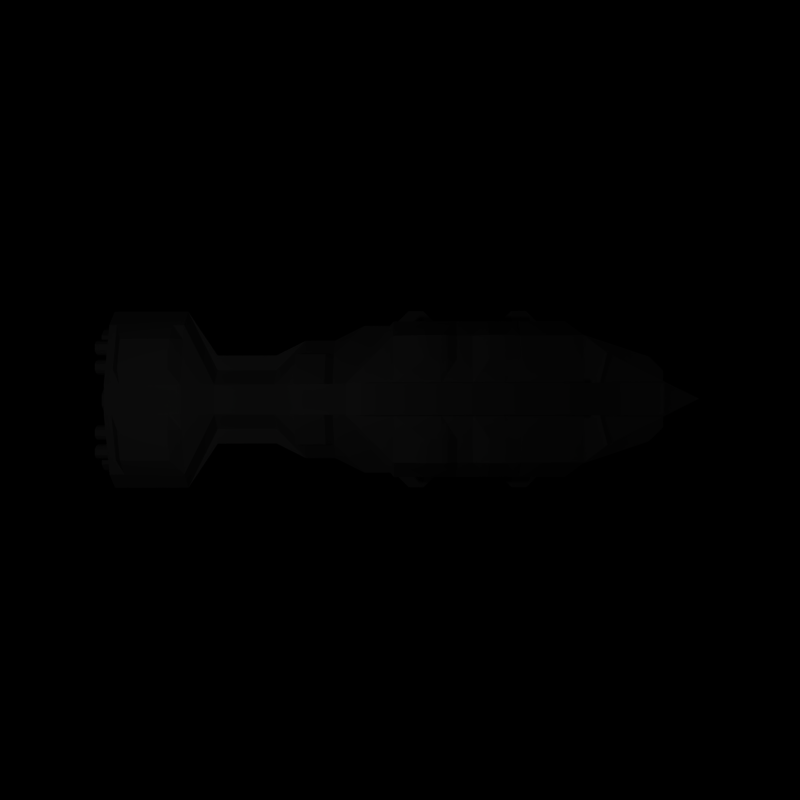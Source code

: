 # Source: HAC.blend  (saved by Blender 2.60.0; exported with 4.5.12 LTS)
import bpy
from mathutils import Matrix  # noqa: F401  (used for matrix-valued properties, if any)

bpy.ops.wm.read_factory_settings(use_empty=True)
scene = bpy.context.scene
scene.name = 'Scene'

# ---- collections
col_collection_1 = bpy.data.collections.new('Collection 1'); scene.collection.children.link(col_collection_1)

# ---- materials (node trees are filled in below, after node groups)
mat_material = bpy.data.materials.new('Material')
mat_material.alpha_threshold = 0.0
mat_material.use_transparent_shadow = False
mat_material.roughness = 0.5
mat_material.line_color = (0.0, 0.0, 0.0, 1.0)

# ---- material node trees

# ---- world
world_world = bpy.data.worlds.new('World'); scene.world = world_world
world_world.color = (0.0, 0.0, 0.0)
world_world.use_sun_shadow = False
world_world.sun_shadow_jitter_overblur = 0.0
world_world.cycles.sampling_method = 'MANUAL'
world_world.cycles.sample_map_resolution = 256
world_world.light_settings.ao_factor = 0.01

# ---- cameras
cam_big = bpy.data.cameras.new('big')
cam_big.clip_end = 100.0
cam_big.lens = 35.0
cam_big.dof.focus_distance = 0.0
cam_big.dof.aperture_fstop = 128.0
cam_small = bpy.data.cameras.new('small')
cam_small.clip_end = 100.0
cam_small.lens = 40.0
cam_small.ortho_scale = 45.0
cam_small.dof.focus_distance = 0.0
cam_small.dof.aperture_fstop = 128.0

# ---- lights
light_point = bpy.data.lights.new('Point', 'POINT')
light_point.transmission_factor = 0.0
light_point.energy = 100.0
light_point.shadow_buffer_clip_start = 0.5
light_point.shadow_soft_size = 1.0
light_point.shadow_maximum_resolution = 0.006
light_point.use_absolute_resolution = True
light_point.cycles.use_multiple_importance_sampling = False
light_lamp = bpy.data.lights.new('Lamp', 'POINT')
light_lamp.transmission_factor = 0.0
light_lamp.cutoff_distance = 30.0
light_lamp.energy = 100.0
light_lamp.shadow_buffer_clip_start = 1.001
light_lamp.shadow_soft_size = 1.0
light_lamp.shadow_maximum_resolution = 0.006
light_lamp.use_absolute_resolution = True
light_lamp.cycles.use_multiple_importance_sampling = False

# ---- meshes
me_cube = bpy.data.meshes.new('Cube')
me_cube.from_pydata([(-3.0, 6.0, 7.0), (-3.0, 6.0, 6.0), (-5.0, 6.0, 5.0), (-5.0, 5.0, 8.0), (4.0, 6.0, 9.0), (5.0, 5.0, 8.0), (3.0, 6.0, 7.0), (3.0, 6.0, 6.0), (5.0, 6.0, 5.0), (5.0, 6.0, 3.0), (4.0, 8.983, 2.0), (4.0, 8.983, 1.0), (1.0, 6.0, 0.0), (-1.0, 6.0, 0.0), (-4.0, 8.983, 1.0), (-4.0, 8.983, 2.0), (-5.0, 6.0, 3.0), (-4.0, 6.0, 9.0), (-1.0, 6.0, 9.0), (-1.0, 6.0, 10.0), (1.0, 6.0, 10.0), (1.0, 6.0, 9.0), (1.0, 4.0, 9.0), (1.0, 4.0, 10.0), (-1.0, 4.0, 10.0), (-1.0, 4.0, 9.0), (-4.0, 4.0, 9.0), (-5.0, 4.0, 3.0), (-4.0, 4.0, 2.0), (-4.0, 4.0, 1.0), (-1.0, 4.0, 0.0), (1.0, 4.0, 0.0), (4.0, 4.0, 1.0), (4.0, 4.0, 2.0), (5.0, 4.0, 3.0), (5.0, 4.0, 5.0), (3.0, 4.0, 6.0), (3.0, 4.0, 7.0), (5.0, 4.0, 8.0), (4.0, 4.0, 9.0), (-5.0, 4.0, 8.0), (-5.0, 4.0, 5.0), (-3.0, 4.0, 6.0), (-3.0, 4.0, 7.0), (-3.0, 2.0, 7.0), (-3.0, 2.0, 6.0), (-6.0, 2.0, 5.0), (-5.0, 2.0, 8.0), (4.0, 2.0, 9.0), (5.0, 2.0, 8.0), (3.0, 2.0, 7.0), (3.0, 2.0, 6.0), (6.0, 2.0, 5.0), (6.0, 2.0, 3.0), (4.0, 2.0, 2.0), (4.0, 2.0, 1.0), (1.0, 2.0, 0.0), (-1.0, 2.0, 0.0), (-4.0, 2.0, 1.0), (-4.0, 2.0, 2.0), (-6.0, 2.0, 3.0), (-4.0, 2.0, 9.0), (-1.0, 2.0, 9.0), (-1.0, 2.0, 10.0), (1.0, 2.0, 10.0), (1.0, 2.0, 9.0), (1.0, 0.0, 9.0), (1.0, 0.0, 10.0), (-1.0, 0.0, 10.0), (-1.0, 0.0, 9.0), (-4.0, 0.0, 9.459), (-5.0, 0.0, 3.0), (-4.0, 0.0, 2.0), (-4.0, 0.0, 1.0), (-1.0, 0.0, 0.0), (1.0, 0.0, 0.0), (4.0, 0.0, 1.0), (4.0, 0.0, 2.0), (5.0, 0.0, 3.0), (5.0, 0.0, 5.0), (3.0, 0.0, 6.0), (3.0, 0.0, 7.0), (5.0, 0.0, 8.0), (4.0, 0.0, 9.459), (-5.0, 0.0, 8.0), (-5.0, 0.0, 5.0), (-3.0, 0.0, 6.0), (-3.0, 0.0, 7.0), (-3.0, -2.0, 7.0), (-3.0, -2.0, 6.0), (-5.0, -2.0, 5.0), (-5.0, -2.0, 8.0), (4.0, -2.0, 8.971), (5.0, -2.0, 8.0), (3.0, -2.0, 7.0), (3.0, -2.0, 6.0), (5.0, -2.0, 5.0), (5.0, -2.0, 3.0), (4.0, -2.0, 2.0), (4.0, -2.0, 1.0), (1.0, -2.0, 0.0), (-1.0, -2.0, 0.0), (-4.0, -2.0, 1.0), (-4.0, -2.0, 2.0), (-5.0, -2.0, 3.0), (-4.0, -2.0, 8.971), (-1.0, -2.0, 9.0), (-1.0, -2.0, 10.0), (1.0, -2.0, 10.0), (1.0, -2.0, 9.0), (1.0, -4.0, 9.0), (1.0, -4.0, 10.0), (-1.0, -4.0, 10.0), (-1.0, -4.0, 9.0), (-4.0, -4.0, 9.459), (-6.0, -4.0, 3.0), (-4.0, -4.0, 2.0), (-4.0, -4.0, 1.0), (-1.0, -4.0, 0.0), (1.0, -4.0, 0.0), (4.0, -4.0, 1.0), (4.0, -4.0, 2.0), (6.0, -4.0, 3.0), (6.0, -4.0, 5.0), (3.0, -4.0, 6.0), (3.0, -4.0, 7.0), (5.0, -4.0, 8.0), (4.0, -4.0, 9.459), (-5.0, -4.0, 8.0), (-6.0, -4.0, 5.0), (-3.0, -4.0, 6.0), (-3.0, -4.0, 7.0), (-3.0, -6.0, 7.0), (-5.0, -6.0, 5.0), (-5.0, -6.0, 8.0), (4.0, -6.0, 9.0), (5.0, -6.0, 8.0), (3.0, -6.0, 7.0), (3.0, -6.0, 6.0), (5.0, -6.0, 5.0), (5.0, -6.0, 3.0), (4.0, -6.0, 2.0), (4.0, -6.0, 1.0), (1.0, -6.0, 0.0), (-1.0, -6.0, 0.0), (-4.0, -6.0, 1.0), (-4.0, -6.0, 2.0), (-5.0, -6.0, 3.0), (-4.0, -6.0, 9.0), (-1.0, -6.0, 9.0), (-1.0, -6.0, 10.0), (1.0, -6.0, 10.0), (1.0, -6.0, 9.0), (-3.0, 7.0, 6.0), (-3.0, 8.0, 7.0), (0.0, 14.0, 7.0), (0.0, 13.0, 6.0), (3.0, 7.0, 6.0), (3.0, 8.0, 7.0), (0.0, 7.0, 8.0), (1.0, 8.0, 10.0), (-1.0, 8.0, 10.0), (-1.0, 11.06, 9.0), (1.0, 11.0, 9.0), (0.0, 7.0, 3.0), (0.0, 7.0, 5.0), (-3.0, 12.0, 3.0), (-2.0, 12.0, 2.0), (2.0, 12.0, 2.0), (3.0, 12.0, 3.0), (-5.0, -8.0, 3.0), (-4.0, -8.0, 2.0), (-4.0, -8.0, 1.0), (-1.0, -8.0, 0.0), (1.0, -8.0, 0.0), (4.0, -8.0, 1.0), (4.0, -8.0, 2.0), (5.0, -8.0, 3.0), (5.0, -8.0, 5.0), (3.0, -8.0, 6.0), (-5.0, -8.0, 5.0), (1.0, -8.0, 7.0), (1.0, -6.0, 7.0), (-1.0, -6.0, 7.0), (-1.0, -8.0, 7.0), (-3.0, -8.0, 6.0), (-3.0, -6.0, 6.0), (-3.0, -10.0, 6.0), (-1.0, -10.0, 7.0), (1.0, -10.0, 7.0), (-4.0, -10.0, 5.0), (3.0, -10.0, 6.0), (4.0, -10.0, 5.0), (4.0, -10.0, 3.0), (4.0, -10.0, 2.0), (4.0, -10.0, 1.0), (1.0, -10.0, 0.0), (-1.0, -10.0, 0.0), (-4.0, -10.0, 1.0), (-4.0, -10.0, 2.0), (-4.0, -10.0, 3.0), (-4.0, -12.0, 3.0), (-4.0, -12.0, 2.0), (-4.0, -12.0, 1.0), (-1.0, -12.0, 0.0), (1.0, -12.0, 0.0), (4.0, -12.0, 1.0), (4.0, -12.0, 2.0), (4.0, -12.0, 3.0), (4.0, -12.0, 5.0), (3.0, -12.0, 6.0), (-4.0, -12.0, 5.0), (1.0, -12.0, 7.0), (-1.0, -12.0, 7.0), (-3.0, -12.0, 6.0), (1.0, -8.0, 9.0), (1.0, -8.0, 10.0), (-1.0, -8.0, 10.0), (-1.0, -8.0, 9.0), (-1.0, -9.0, 9.0), (1.0, -9.0, 9.0), (1.0, -9.0, 8.0), (-1.0, -9.0, 8.0), (-1.0, -6.0, 8.0), (1.0, -6.0, 8.0), (-2.0, -14.0, 5.0), (-1.0, -14.0, 6.0), (1.0, -14.0, 6.0), (-3.0, -14.0, 5.0), (2.0, -14.0, 5.0), (3.0, -14.0, 5.0), (3.0, -14.0, 3.0), (3.0, -14.0, 2.0), (1.0, -14.0, 1.0), (-1.0, -14.0, 1.0), (-3.0, -14.0, 2.0), (-3.0, -14.0, 3.0), (-3.0, -16.0, 3.0), (-3.0, -16.0, 2.0), (-1.0, -16.0, 1.0), (1.0, -16.0, 1.0), (3.0, -16.0, 2.0), (3.0, -16.0, 3.0), (3.0, -16.0, 5.0), (2.0, -16.0, 5.0), (-3.0, -16.0, 5.0), (1.0, -16.0, 6.0), (-1.0, -16.0, 6.0), (-2.0, -16.0, 5.0), (-2.0, -18.0, 5.0), (-1.0, -18.0, 6.0), (1.0, -18.0, 6.0), (-3.0, -18.0, 5.0), (2.0, -18.0, 5.0), (3.0, -18.0, 5.0), (3.0, -18.0, 3.0), (3.0, -18.0, 2.0), (1.0, -18.0, 1.0), (-1.0, -18.0, 1.0), (-3.0, -18.0, 2.0), (-3.0, -18.0, 3.0), (-6.0, -20.0, 3.0), (-6.0, -20.0, 5.0), (6.0, -20.0, 3.0), (-5.0, -20.0, 6.0), (6.0, -20.0, 5.0), (5.0, -20.0, 6.0), (1.0, -20.0, 7.0), (-1.0, -20.0, 7.0), (6.0, -20.0, 2.0), (-6.0, -20.0, 2.0), (-3.0, -20.0, 2.0), (-1.0, -20.0, 1.0), (1.0, -20.0, 1.0), (3.0, -20.0, 2.0), (3.0, -23.0, 2.0), (1.0, -23.0, 1.0), (-1.0, -23.0, 1.0), (-3.0, -23.0, 2.0), (-6.0, -23.0, 2.0), (6.0, -23.0, 2.0), (-1.0, -23.0, 7.0), (1.0, -23.0, 7.0), (5.0, -23.0, 6.0), (6.0, -23.0, 5.0), (-5.0, -23.0, 6.0), (6.0, -23.0, 3.0), (-6.0, -23.0, 5.0), (-6.0, -23.0, 3.0), (-6.0, -25.0, 3.0), (-6.0, -25.0, 5.0), (6.0, -25.0, 3.0), (-5.0, -25.0, 6.0), (6.0, -25.0, 5.0), (5.0, -25.0, 6.0), (1.0, -25.0, 7.0), (-1.0, -25.0, 7.0), (6.0, -25.0, 2.0), (-6.0, -25.0, 2.0), (-3.0, -25.0, 2.0), (-1.0, -25.0, 1.0), (1.0, -25.0, 1.0), (3.0, -25.0, 2.0), (0.4147, -19.76, 2.0), (0.5147, -19.76, 1.7), (0.4147, -19.76, 1.4), (0.2147, -19.76, 1.2), (-0.1853, -19.76, 1.2), (-0.3853, -19.76, 1.4), (-0.4853, -19.76, 1.7), (-0.3853, -19.76, 2.0), (-0.1853, -19.76, 2.2), (0.2147, -19.76, 2.2), (-0.3853, -19.76, 4.8), (-0.7853, -19.76, 4.4), (-0.9853, -19.76, 3.8), (-0.7853, -19.76, 3.1), (-0.3853, -19.76, 2.8), (0.4147, -19.76, 2.8), (0.8147, -19.76, 3.1), (1.015, -19.76, 3.8), (0.8147, -19.76, 4.4), (0.4147, -19.76, 4.8), (0.4156, -25.01, 4.8), (0.8156, -25.01, 4.4), (1.016, -25.01, 3.8), (0.8156, -25.01, 3.1), (0.4156, -25.01, 2.8), (-0.3844, -25.01, 2.8), (-0.7844, -25.01, 3.1), (-0.9844, -25.01, 3.8), (-0.7844, -25.01, 4.4), (-0.3844, -25.01, 4.8), (0.2156, -25.01, 2.2), (-0.1844, -25.01, 2.2), (-0.3844, -25.01, 2.0), (-0.4844, -25.01, 1.7), (-0.3844, -25.01, 1.4), (-0.1844, -25.01, 1.2), (0.2156, -25.01, 1.2), (0.4156, -25.01, 1.4), (0.5156, -25.01, 1.7), (0.4156, -25.01, 2.0), (0.4161, -25.98, 2.0), (0.5161, -25.98, 1.7), (0.4161, -25.98, 1.4), (0.2161, -25.98, 1.2), (-0.1839, -25.98, 1.2), (-0.3839, -25.98, 1.4), (-0.4839, -25.98, 1.7), (-0.3839, -25.98, 2.0), (-0.1839, -25.98, 2.2), (0.2161, -25.98, 2.2), (-0.3839, -25.98, 4.8), (-0.7839, -25.98, 4.4), (-0.9839, -25.98, 3.8), (-0.7839, -25.98, 3.1), (-0.3839, -25.98, 2.8), (0.4161, -25.98, 2.8), (0.8161, -25.98, 3.1), (1.016, -25.98, 3.8), (0.8161, -25.98, 4.4), (0.4161, -25.98, 4.8), (0.3551, -25.98, 4.647), (0.6941, -25.98, 4.308), (0.8636, -25.98, 3.8), (0.6941, -25.98, 3.207), (0.3551, -25.98, 2.953), (-0.3229, -25.98, 2.953), (-0.6619, -25.98, 3.207), (-0.8314, -25.98, 3.8), (-0.6619, -25.98, 4.308), (-0.3229, -25.98, 4.647), (0.1821, -25.98, 2.115), (-0.1499, -25.98, 2.115), (-0.316, -25.98, 1.949), (-0.399, -25.98, 1.7), (-0.316, -25.98, 1.451), (-0.1499, -25.98, 1.285), (0.1821, -25.98, 1.285), (0.3481, -25.98, 1.451), (0.4311, -25.98, 1.7), (0.3481, -25.98, 1.949), (0.4147, -19.87, 4.8), (0.8147, -19.87, 4.4), (1.015, -19.87, 3.8), (0.8147, -19.87, 3.1), (0.4147, -19.87, 2.8), (-0.3853, -19.87, 2.8), (-0.7853, -19.87, 3.1), (-0.9853, -19.87, 3.8), (-0.7853, -19.87, 4.4), (-0.3853, -19.87, 4.8), (0.2147, -19.87, 2.2), (-0.1853, -19.87, 2.2), (-0.3853, -19.87, 2.0), (-0.4853, -19.87, 1.7), (-0.3853, -19.87, 1.4), (-0.1853, -19.87, 1.2), (0.2147, -19.87, 1.2), (0.4147, -19.87, 1.4), (0.5147, -19.87, 1.7), (0.4147, -19.87, 2.0), (-0.3233, -24.38, 4.647), (-0.6623, -24.38, 4.308), (-0.8318, -24.38, 3.8), (-0.6623, -24.38, 3.207), (-0.3233, -24.38, 2.953), (0.3547, -24.38, 2.953), (0.6937, -24.38, 3.207), (0.8632, -24.38, 3.8), (0.6937, -24.38, 4.308), (0.3547, -24.38, 4.647), (0.3475, -23.29, 1.949), (0.4305, -23.29, 1.7), (0.3475, -23.29, 1.451), (0.1815, -23.29, 1.285), (-0.1505, -23.29, 1.285), (-0.3166, -23.29, 1.451), (-0.3996, -23.29, 1.7), (-0.3166, -23.29, 1.949), (-0.1505, -23.29, 2.115), (0.1815, -23.29, 2.115), (3.673, -23.29, 5.93), (3.341, -23.29, 5.93), (3.175, -23.29, 5.764), (3.092, -23.29, 5.515), (3.175, -23.29, 5.266), (3.341, -23.29, 5.1), (3.673, -23.29, 5.1), (3.839, -23.29, 5.266), (3.922, -23.29, 5.515), (3.839, -23.29, 5.764), (3.906, -19.87, 5.815), (4.006, -19.87, 5.515), (3.906, -19.87, 5.215), (3.706, -19.87, 5.015), (3.306, -19.87, 5.015), (3.106, -19.87, 5.215), (3.006, -19.87, 5.515), (3.106, -19.87, 5.815), (3.306, -19.87, 6.015), (3.706, -19.87, 6.015), (3.84, -25.98, 5.764), (3.923, -25.98, 5.515), (3.84, -25.98, 5.266), (3.674, -25.98, 5.1), (3.342, -25.98, 5.1), (3.176, -25.98, 5.266), (3.093, -25.98, 5.515), (3.176, -25.98, 5.764), (3.342, -25.98, 5.93), (3.674, -25.98, 5.93), (3.708, -25.98, 6.015), (3.308, -25.98, 6.015), (3.108, -25.98, 5.815), (3.008, -25.98, 5.515), (3.108, -25.98, 5.215), (3.308, -25.98, 5.015), (3.708, -25.98, 5.015), (3.908, -25.98, 5.215), (4.008, -25.98, 5.515), (3.908, -25.98, 5.815), (3.907, -25.01, 5.815), (4.007, -25.01, 5.515), (3.907, -25.01, 5.215), (3.707, -25.01, 5.015), (3.307, -25.01, 5.015), (3.107, -25.01, 5.215), (3.007, -25.01, 5.515), (3.107, -25.01, 5.815), (3.307, -25.01, 6.015), (3.707, -25.01, 6.015), (3.706, -19.76, 6.015), (3.306, -19.76, 6.015), (3.106, -19.76, 5.815), (3.006, -19.76, 5.515), (3.106, -19.76, 5.215), (3.306, -19.76, 5.015), (3.706, -19.76, 5.015), (3.906, -19.76, 5.215), (4.006, -19.76, 5.515), (3.906, -19.76, 5.815), (2.614, -19.76, 5.815), (2.714, -19.76, 5.515), (2.614, -19.76, 5.215), (2.414, -19.76, 5.015), (2.014, -19.76, 5.015), (1.814, -19.76, 5.215), (1.714, -19.76, 5.515), (1.814, -19.76, 5.815), (2.014, -19.76, 6.015), (2.414, -19.76, 6.015), (2.415, -25.01, 6.015), (2.015, -25.01, 6.015), (1.815, -25.01, 5.815), (1.715, -25.01, 5.515), (1.815, -25.01, 5.215), (2.015, -25.01, 5.015), (2.415, -25.01, 5.015), (2.615, -25.01, 5.215), (2.715, -25.01, 5.515), (2.615, -25.01, 5.815), (2.616, -25.98, 5.815), (2.716, -25.98, 5.515), (2.616, -25.98, 5.215), (2.416, -25.98, 5.015), (2.016, -25.98, 5.015), (1.816, -25.98, 5.215), (1.716, -25.98, 5.515), (1.816, -25.98, 5.815), (2.016, -25.98, 6.015), (2.416, -25.98, 6.015), (2.382, -25.98, 5.93), (2.05, -25.98, 5.93), (1.884, -25.98, 5.764), (1.801, -25.98, 5.515), (1.884, -25.98, 5.266), (2.05, -25.98, 5.1), (2.382, -25.98, 5.1), (2.548, -25.98, 5.266), (2.631, -25.98, 5.515), (2.548, -25.98, 5.764), (2.414, -19.87, 6.015), (2.014, -19.87, 6.015), (1.814, -19.87, 5.815), (1.714, -19.87, 5.515), (1.814, -19.87, 5.215), (2.014, -19.87, 5.015), (2.414, -19.87, 5.015), (2.614, -19.87, 5.215), (2.714, -19.87, 5.515), (2.614, -19.87, 5.815), (2.547, -23.29, 5.764), (2.63, -23.29, 5.515), (2.547, -23.29, 5.266), (2.381, -23.29, 5.1), (2.049, -23.29, 5.1), (1.883, -23.29, 5.266), (1.8, -23.29, 5.515), (1.883, -23.29, 5.764), (2.049, -23.29, 5.93), (2.381, -23.29, 5.93), (-2.033, -23.29, 5.914), (-2.365, -23.29, 5.914), (-2.531, -23.29, 5.748), (-2.614, -23.29, 5.499), (-2.531, -23.29, 5.25), (-2.365, -23.29, 5.084), (-2.033, -23.29, 5.084), (-1.867, -23.29, 5.25), (-1.784, -23.29, 5.499), (-1.867, -23.29, 5.748), (-1.8, -19.87, 5.799), (-1.7, -19.87, 5.499), (-1.8, -19.87, 5.199), (-2.0, -19.87, 4.999), (-2.4, -19.87, 4.999), (-2.6, -19.87, 5.199), (-2.7, -19.87, 5.499), (-2.6, -19.87, 5.799), (-2.4, -19.87, 5.999), (-2.0, -19.87, 5.999), (-1.867, -25.98, 5.748), (-1.784, -25.98, 5.499), (-1.867, -25.98, 5.25), (-2.033, -25.98, 5.084), (-2.365, -25.98, 5.084), (-2.531, -25.98, 5.25), (-2.614, -25.98, 5.499), (-2.531, -25.98, 5.748), (-2.365, -25.98, 5.914), (-2.033, -25.98, 5.914), (-1.999, -25.98, 5.999), (-2.399, -25.98, 5.999), (-2.599, -25.98, 5.799), (-2.699, -25.98, 5.499), (-2.599, -25.98, 5.199), (-2.399, -25.98, 4.999), (-1.999, -25.98, 4.999), (-1.799, -25.98, 5.199), (-1.699, -25.98, 5.499), (-1.799, -25.98, 5.799), (-1.799, -25.01, 5.799), (-1.699, -25.01, 5.499), (-1.799, -25.01, 5.199), (-1.999, -25.01, 4.999), (-2.399, -25.01, 4.999), (-2.599, -25.01, 5.199), (-2.699, -25.01, 5.499), (-2.599, -25.01, 5.799), (-2.399, -25.01, 5.999), (-1.999, -25.01, 5.999), (-2.0, -19.76, 5.999), (-2.4, -19.76, 5.999), (-2.6, -19.76, 5.799), (-2.7, -19.76, 5.499), (-2.6, -19.76, 5.199), (-2.4, -19.76, 4.999), (-2.0, -19.76, 4.999), (-1.8, -19.76, 5.199), (-1.7, -19.76, 5.499), (-1.8, -19.76, 5.799), (-3.108, -19.76, 5.799), (-3.008, -19.76, 5.499), (-3.108, -19.76, 5.199), (-3.308, -19.76, 4.999), (-3.708, -19.76, 4.999), (-3.908, -19.76, 5.199), (-4.008, -19.76, 5.499), (-3.908, -19.76, 5.799), (-3.708, -19.76, 5.999), (-3.308, -19.76, 5.999), (-3.307, -25.01, 5.999), (-3.707, -25.01, 5.999), (-3.907, -25.01, 5.799), (-4.007, -25.01, 5.499), (-3.907, -25.01, 5.199), (-3.707, -25.01, 4.999), (-3.307, -25.01, 4.999), (-3.107, -25.01, 5.199), (-3.007, -25.01, 5.499), (-3.107, -25.01, 5.799), (-3.106, -25.98, 5.799), (-3.006, -25.98, 5.499), (-3.106, -25.98, 5.199), (-3.306, -25.98, 4.999), (-3.706, -25.98, 4.999), (-3.906, -25.98, 5.199), (-4.006, -25.98, 5.499), (-3.906, -25.98, 5.799), (-3.706, -25.98, 5.999), (-3.306, -25.98, 5.999), (-3.34, -25.98, 5.914), (-3.672, -25.98, 5.914), (-3.838, -25.98, 5.748), (-3.921, -25.98, 5.499), (-3.838, -25.98, 5.25), (-3.672, -25.98, 5.084), (-3.34, -25.98, 5.084), (-3.174, -25.98, 5.25), (-3.091, -25.98, 5.499), (-3.174, -25.98, 5.748), (-3.308, -19.87, 5.999), (-3.708, -19.87, 5.999), (-3.908, -19.87, 5.799), (-4.008, -19.87, 5.499), (-3.908, -19.87, 5.199), (-3.708, -19.87, 4.999), (-3.308, -19.87, 4.999), (-3.108, -19.87, 5.199), (-3.008, -19.87, 5.499), (-3.108, -19.87, 5.799), (-3.175, -23.29, 5.748), (-3.092, -23.29, 5.499), (-3.175, -23.29, 5.25), (-3.341, -23.29, 5.084), (-3.673, -23.29, 5.084), (-3.839, -23.29, 5.25), (-3.922, -23.29, 5.499), (-3.839, -23.29, 5.748), (-3.673, -23.29, 5.914), (-3.341, -23.29, 5.914), (4.354, -24.38, 4.647), (4.693, -24.38, 4.308), (4.862, -24.38, 3.8), (4.693, -24.38, 3.207), (4.354, -24.38, 2.953), (3.676, -24.38, 2.953), (3.337, -24.38, 3.207), (3.167, -24.38, 3.8), (3.337, -24.38, 4.308), (3.676, -24.38, 4.647), (3.614, -19.87, 4.8), (3.214, -19.87, 4.4), (3.014, -19.87, 3.8), (3.214, -19.87, 3.1), (3.614, -19.87, 2.8), (4.414, -19.87, 2.8), (4.814, -19.87, 3.1), (5.014, -19.87, 3.8), (4.814, -19.87, 4.4), (4.414, -19.87, 4.8), (3.676, -25.98, 4.647), (3.337, -25.98, 4.308), (3.168, -25.98, 3.8), (3.337, -25.98, 3.207), (3.676, -25.98, 2.953), (4.354, -25.98, 2.953), (4.693, -25.98, 3.207), (4.863, -25.98, 3.8), (4.693, -25.98, 4.308), (4.354, -25.98, 4.647), (4.415, -25.98, 4.8), (4.815, -25.98, 4.4), (5.015, -25.98, 3.8), (4.815, -25.98, 3.1), (4.415, -25.98, 2.8), (3.615, -25.98, 2.8), (3.215, -25.98, 3.1), (3.015, -25.98, 3.8), (3.215, -25.98, 4.4), (3.615, -25.98, 4.8), (3.615, -25.01, 4.8), (3.215, -25.01, 4.4), (3.015, -25.01, 3.8), (3.215, -25.01, 3.1), (3.615, -25.01, 2.8), (4.415, -25.01, 2.8), (4.815, -25.01, 3.1), (5.015, -25.01, 3.8), (4.815, -25.01, 4.4), (4.415, -25.01, 4.8), (4.414, -19.76, 4.8), (4.814, -19.76, 4.4), (5.014, -19.76, 3.8), (4.814, -19.76, 3.1), (4.414, -19.76, 2.8), (3.614, -19.76, 2.8), (3.214, -19.76, 3.1), (3.014, -19.76, 3.8), (3.214, -19.76, 4.4), (3.614, -19.76, 4.8), (-4.4, -19.76, 4.815), (-4.8, -19.76, 4.415), (-5.0, -19.76, 3.815), (-4.8, -19.76, 3.115), (-4.4, -19.76, 2.815), (-3.6, -19.76, 2.815), (-3.2, -19.76, 3.115), (-3.0, -19.76, 3.815), (-3.2, -19.76, 4.415), (-3.6, -19.76, 4.815), (-3.599, -25.01, 4.815), (-3.199, -25.01, 4.415), (-2.999, -25.01, 3.815), (-3.199, -25.01, 3.115), (-3.599, -25.01, 2.815), (-4.399, -25.01, 2.815), (-4.799, -25.01, 3.115), (-4.999, -25.01, 3.815), (-4.799, -25.01, 4.415), (-4.399, -25.01, 4.815), (-4.398, -25.98, 4.815), (-4.798, -25.98, 4.415), (-4.998, -25.98, 3.815), (-4.798, -25.98, 3.115), (-4.398, -25.98, 2.815), (-3.598, -25.98, 2.815), (-3.198, -25.98, 3.115), (-2.998, -25.98, 3.815), (-3.198, -25.98, 4.415), (-3.598, -25.98, 4.815), (-3.659, -25.98, 4.663), (-3.32, -25.98, 4.324), (-3.151, -25.98, 3.815), (-3.32, -25.98, 3.222), (-3.659, -25.98, 2.968), (-4.337, -25.98, 2.968), (-4.676, -25.98, 3.222), (-4.846, -25.98, 3.815), (-4.676, -25.98, 4.324), (-4.337, -25.98, 4.663), (-3.6, -19.87, 4.815), (-3.2, -19.87, 4.415), (-3.0, -19.87, 3.815), (-3.2, -19.87, 3.115), (-3.6, -19.87, 2.815), (-4.4, -19.87, 2.815), (-4.8, -19.87, 3.115), (-5.0, -19.87, 3.815), (-4.8, -19.87, 4.415), (-4.4, -19.87, 4.815), (-4.338, -24.38, 4.663), (-4.677, -24.38, 4.324), (-4.846, -24.38, 3.815), (-4.677, -24.38, 3.222), (-4.338, -24.38, 2.968), (-3.66, -24.38, 2.968), (-3.321, -24.38, 3.222), (-3.151, -24.38, 3.815), (-3.321, -24.38, 4.324), (-3.66, -24.38, 4.663), (-2.5, 2.0, 9.0), (2.5, 2.0, 9.0), (1.0, 1.0, 9.0), (2.5, 0.0, 9.459), (4.0, 1.0, 9.459), (-1.0, 1.0, 9.0), (-2.5, 0.0, 9.459), (-4.0, 1.0, 9.459), (4.0, -1.0, 8.971), (-4.0, -1.0, 8.971), (-1.0, -1.0, 9.0), (-2.5, -2.0, 8.971), (1.0, -1.0, 9.0), (2.5, -2.0, 8.971), (1.0, -3.0, 9.0), (2.5, -4.0, 9.459), (4.0, -3.0, 9.459), (-1.0, -3.0, 9.0), (-2.5, -4.0, 9.459), (-4.0, -3.0, 9.459), (2.5, 1.0, 9.459), (-2.5, 1.0, 9.459), (-2.5, -1.0, 8.971), (2.5, -1.0, 8.971), (2.5, -3.0, 9.459), (-2.5, -3.0, 9.459), (-5.0, 4.0, 4.0), (5.0, 4.0, 4.0), (-6.0, 3.0, 5.0), (6.0, 3.0, 5.0), (6.0, 2.0, 4.0), (6.0, 3.0, 3.0), (-6.0, 3.0, 3.0), (-6.0, 2.0, 4.0), (-5.0, 1.0, 3.0), (-5.0, 0.0, 4.0), (-5.0, 1.0, 5.0), (5.0, 1.0, 3.0), (5.0, 1.0, 5.0), (5.0, 0.0, 4.0), (-5.0, -1.0, 5.0), (5.0, -1.0, 5.0), (5.0, -2.0, 4.0), (5.0, -1.0, 3.0), (-5.0, -1.0, 3.0), (-5.0, -2.0, 4.0), (-5.0, -3.0, 3.0), (-6.0, -4.0, 4.0), (-5.0, -3.0, 5.0), (5.0, -3.0, 3.0), (5.0, -3.0, 5.0), (6.0, -4.0, 4.0), (-6.0, -5.0, 5.0), (6.0, -5.0, 5.0), (5.0, -6.0, 4.0), (6.0, -5.0, 3.0), (-6.0, -5.0, 3.0), (-5.0, -6.0, 4.0), (6.0, 3.0, 4.0), (-6.0, 3.0, 4.0), (-5.0, 1.0, 4.0), (5.0, 1.0, 4.0), (5.0, -1.0, 4.0), (-5.0, -1.0, 4.0), (-5.0, -3.0, 4.0), (5.0, -3.0, 4.0), (6.0, -5.0, 4.0), (-6.0, -5.0, 4.0), (-3.0, -20.0, 6.5), (3.0, -20.0, 6.5), (1.0, -21.5, 7.0), (3.0, -23.0, 7.112), (5.0, -21.5, 6.0), (-5.0, -21.5, 6.0), (-3.0, -23.0, 7.112), (-1.0, -21.5, 7.0), (5.0, -24.0, 6.0), (-5.0, -24.0, 6.0), (-1.0, -24.0, 7.0), (1.0, -24.0, 7.0), (-3.0, -25.0, 6.5), (3.0, -25.0, 6.5), (3.0, -21.5, 7.112), (-3.0, -21.5, 7.112), (-3.0, -24.0, 7.112), (3.0, -24.0, 7.112), (-4.0, -20.0, 6.25), (-2.0, -20.0, 6.75), (4.0, -20.0, 6.25), (2.0, -20.0, 6.75), (1.0, -20.75, 7.0), (1.0, -22.25, 7.0), (2.0, -23.0, 7.362), (4.0, -23.0, 6.862), (5.0, -20.75, 6.0), (5.0, -22.25, 6.0), (-5.0, -20.75, 6.0), (-5.0, -22.25, 6.0), (-2.0, -23.0, 7.362), (-4.0, -23.0, 6.862), (-1.0, -20.75, 7.0), (-1.0, -22.25, 7.0), (5.0, -23.5, 6.0), (5.0, -24.5, 6.0), (-5.0, -23.5, 6.0), (-5.0, -24.5, 6.0), (-1.0, -23.5, 7.0), (-1.0, -24.5, 7.0), (1.0, -23.5, 7.0), (1.0, -24.5, 7.0), (-4.0, -25.0, 6.25), (-2.0, -25.0, 6.75), (4.0, -25.0, 6.25), (2.0, -25.0, 6.75), (2.0, -21.5, 7.362), (3.0, -20.75, 7.112), (4.0, -21.5, 6.862), (3.0, -22.25, 7.112), (-4.0, -21.5, 6.862), (-3.0, -20.75, 7.112), (-2.0, -21.5, 7.362), (-3.0, -22.25, 7.112), (-4.0, -24.0, 6.862), (-3.0, -23.5, 7.112), (-2.0, -24.0, 7.362), (-3.0, -24.5, 6.5), (2.0, -24.0, 7.362), (3.0, -23.5, 7.112), (4.0, -24.0, 6.862), (3.0, -24.5, 6.5), (2.0, -20.75, 7.362), (4.0, -20.75, 6.862), (2.0, -22.25, 7.362), (4.0, -22.25, 6.862), (-4.0, -20.75, 6.862), (-2.0, -20.75, 7.362), (-4.0, -22.25, 6.862), (-2.0, -22.25, 7.362), (-4.0, -23.5, 6.862), (-2.0, -23.5, 7.362), (-4.0, -24.5, 6.25), (-2.0, -24.5, 6.75), (2.0, -23.5, 7.362), (4.0, -23.5, 6.862), (2.0, -24.5, 6.75), (4.0, -24.5, 6.25), (-1.0, -12.51, 7.459), (-3.0, -12.51, 6.459), (-3.0, -10.51, 6.459), (-1.0, -10.51, 7.459), (3.0, -12.51, 6.459), (1.0, -12.51, 7.459), (1.0, -10.51, 7.459), (3.0, -10.51, 6.459), (2.0, 13.0, 3.0), (-2.0, 13.0, 3.0), (-3.0, 12.0, 3.0)], [], [(4, 21, 22, 39), (20, 21, 22, 23), (19, 20, 23, 24), (19, 18, 25, 24), (17, 18, 25, 26), (3, 17, 26, 40), (16, 15, 28, 27), (14, 15, 28, 29), (13, 14, 29, 30), (13, 12, 31, 30), (12, 11, 32, 31), (10, 11, 32, 33), (9, 10, 33, 34), (8, 7, 36, 35), (7, 6, 37, 36), (6, 5, 38, 37), (5, 4, 39, 38), (3, 0, 43, 40), (2, 1, 42, 41), (1, 0, 43, 42), (42, 43, 44, 45), (40, 43, 44, 47), (38, 39, 48, 49), (37, 38, 49, 50), (36, 37, 50, 51), (33, 32, 55, 54), (31, 32, 55, 56), (30, 31, 56, 57), (30, 29, 58, 57), (29, 28, 59, 58), (40, 26, 61, 47), (24, 25, 62, 63), (24, 23, 64, 63), (23, 22, 65, 64), (63, 64, 67, 68), (58, 59, 72, 73), (57, 58, 73, 74), (57, 56, 75, 74), (56, 55, 76, 75), (54, 55, 76, 77), (51, 50, 81, 80), (50, 49, 82, 81), (47, 44, 87, 84), (45, 44, 87, 86), (86, 87, 88, 89), (84, 87, 88, 91), (81, 82, 93, 94), (80, 81, 94, 95), (77, 76, 99, 98), (75, 76, 99, 100), (74, 75, 100, 101), (74, 73, 102, 101), (73, 72, 103, 102), (68, 67, 108, 107), (107, 108, 111, 112), (102, 103, 116, 117), (101, 102, 117, 118), (101, 100, 119, 118), (100, 99, 120, 119), (98, 99, 120, 121), (95, 94, 125, 124), (94, 93, 126, 125), (91, 88, 131, 128), (89, 88, 131, 130), (130, 131, 132, 186), (128, 131, 132, 134), (126, 127, 135, 136), (125, 126, 136, 137), (124, 125, 137, 138), (121, 120, 142, 141), (119, 120, 142, 143), (118, 119, 143, 144), (118, 117, 145, 144), (117, 116, 146, 145), (128, 114, 148, 134), (112, 113, 149, 150), (112, 111, 151, 150), (111, 110, 152, 151), (6, 7, 157, 158), (0, 1, 153, 154), (154, 153, 156, 155), (155, 156, 157, 158), (155, 158, 159), (154, 155, 159), (20, 19, 161, 160), (20, 160, 21), (21, 159, 160), (18, 19, 161), (18, 161, 159), (160, 161, 162, 163), (159, 160, 163), (159, 161, 162), (159, 163, 162), (4, 158, 21), (21, 158, 159), (18, 154, 159), (17, 154, 18), (0, 154, 17), (0, 17, 3), (4, 5, 6), (4, 6, 158), (16, 2, 165, 164), (8, 9, 164, 165), (7, 8, 165), (1, 2, 165), (1, 156, 153), (7, 156, 157), (1, 7, 156), (1, 165, 7), (16, 164, 166), (9, 164, 169), (164, 166, 169), (166, 167, 168, 169), (10, 168, 167, 15), (11, 12, 13, 14), (10, 15, 14, 11), (10, 169, 168), (9, 169, 10), (15, 16, 166), (15, 167, 166), (147, 146, 171, 170), (145, 146, 171, 172), (144, 145, 172, 173), (144, 143, 174, 173), (143, 142, 175, 174), (141, 142, 175, 176), (140, 141, 176, 177), (139, 138, 179, 178), (133, 186, 185, 180), (179, 138, 182, 181), (181, 182, 183, 184), (184, 183, 186, 185), (184, 185, 187, 188), (181, 184, 188, 189), (179, 181, 189, 191), (177, 178, 192, 193), (176, 175, 195, 194), (174, 175, 195, 196), (173, 174, 196, 197), (173, 172, 198, 197), (172, 171, 199, 198), (180, 170, 200, 190), (190, 200, 201, 211), (200, 199, 202, 201), (198, 199, 202, 203), (197, 198, 203, 204), (197, 196, 205, 204), (196, 195, 206, 205), (194, 195, 206, 207), (193, 194, 207, 208), (193, 192, 209, 208), (192, 191, 210, 209), (189, 188, 213, 212), (190, 187, 214, 211), (151, 152, 215, 216), (150, 151, 216, 217), (150, 149, 218, 217), (217, 216, 220, 219), (215, 220, 216), (217, 218, 219), (148, 149, 218), (148, 218, 219), (134, 148, 219), (132, 183, 186), (137, 182, 138), (135, 152, 215), (135, 215, 220), (135, 220, 136), (219, 220, 221, 222), (222, 221, 224, 223), (137, 224, 182), (182, 224, 223, 183), (132, 183, 223), (136, 224, 137), (132, 223, 134), (136, 220, 221), (134, 219, 222), (134, 222, 223), (136, 221, 224), (178, 179, 191), (178, 191, 192), (180, 185, 187), (180, 187, 190), (176, 177, 193), (176, 194, 193), (170, 171, 200), (171, 199, 200), (212, 213, 226, 227), (208, 209, 230, 231), (208, 207, 232, 231), (207, 206, 232), (204, 205, 233, 234), (203, 202, 235), (201, 202, 235, 236), (211, 201, 236, 228), (228, 236, 237, 245), (236, 235, 238, 237), (234, 235, 238, 239), (234, 233, 240, 239), (233, 232, 241, 240), (231, 232, 241, 242), (231, 230, 243, 242), (230, 229, 244, 243), (229, 227, 246, 244), (227, 226, 247, 246), (226, 225, 248, 247), (228, 225, 248, 245), (245, 248, 249, 252), (247, 248, 249, 250), (246, 247, 250, 251), (244, 246, 251, 253), (243, 244, 253, 254), (242, 243, 254, 255), (242, 241, 256, 255), (240, 241, 256, 257), (239, 240, 257, 258), (239, 238, 259, 258), (237, 238, 259, 260), (245, 237, 260, 252), (213, 214, 226), (210, 212, 227), (214, 225, 226), (210, 227, 229), (211, 225, 228), (209, 229, 230), (209, 210, 229), (211, 214, 225), (203, 204, 234), (203, 235, 234), (205, 206, 233), (206, 232, 233), (252, 260, 261, 262), (255, 254, 265, 263), (250, 249, 262, 264), (249, 252, 262), (251, 250, 268, 267), (259, 270, 261, 260), (255, 263, 269, 256), (258, 259, 271, 272), (258, 257, 273, 272), (257, 256, 274, 273), (259, 270, 271), (256, 269, 274), (274, 269, 280, 275), (271, 270, 279, 278), (273, 274, 275, 276), (272, 273, 276, 277), (272, 271, 278, 277), (269, 263, 286, 280), (261, 270, 279, 288), (263, 265, 284, 286), (262, 261, 288, 287), (287, 288, 289, 290), (286, 284, 293, 291), (288, 279, 298, 289), (280, 286, 291, 297), (277, 278, 299, 300), (277, 276, 301, 300), (276, 275, 302, 301), (278, 279, 298, 299), (275, 280, 297, 302), (253, 265, 254), (251, 266, 265, 253), (322, 321, 324, 323), (321, 320, 325, 324), (320, 319, 326, 325), (319, 318, 327, 326), (318, 317, 328, 327), (317, 316, 329, 328), (316, 315, 330, 329), (315, 314, 331, 330), (314, 313, 332, 331), (322, 313, 332, 323), (312, 303, 342, 333), (312, 311, 334, 333), (311, 310, 335, 334), (310, 309, 336, 335), (309, 308, 337, 336), (308, 307, 338, 337), (307, 306, 339, 338), (306, 305, 340, 339), (305, 304, 341, 340), (304, 303, 342, 341), (341, 342, 343, 344), (340, 341, 344, 345), (339, 340, 345, 346), (338, 339, 346, 347), (337, 338, 347, 348), (336, 337, 348, 349), (335, 336, 349, 350), (334, 335, 350, 351), (333, 334, 351, 352), (333, 342, 343, 352), (323, 332, 353, 362), (331, 332, 353, 354), (330, 331, 354, 355), (329, 330, 355, 356), (328, 329, 356, 357), (327, 328, 357, 358), (326, 327, 358, 359), (325, 326, 359, 360), (324, 325, 360, 361), (323, 324, 361, 362), (362, 361, 364, 363), (361, 360, 365, 364), (360, 359, 366, 365), (359, 358, 367, 366), (358, 357, 368, 367), (357, 356, 369, 368), (356, 355, 370, 369), (355, 354, 371, 370), (354, 353, 372, 371), (362, 353, 372, 363), (352, 343, 382, 373), (352, 351, 374, 373), (351, 350, 375, 374), (350, 349, 376, 375), (349, 348, 377, 376), (348, 347, 378, 377), (347, 346, 379, 378), (346, 345, 380, 379), (345, 344, 381, 380), (344, 343, 382, 381), (321, 322, 383, 384), (320, 321, 384, 385), (319, 320, 385, 386), (318, 319, 386, 387), (317, 318, 387, 388), (316, 317, 388, 389), (315, 316, 389, 390), (314, 315, 390, 391), (313, 314, 391, 392), (313, 322, 383, 392), (303, 312, 393, 402), (311, 312, 393, 394), (310, 311, 394, 395), (309, 310, 395, 396), (308, 309, 396, 397), (307, 308, 397, 398), (306, 307, 398, 399), (305, 306, 399, 400), (304, 305, 400, 401), (303, 304, 401, 402), (363, 372, 403, 412), (371, 372, 403, 404), (370, 371, 404, 405), (369, 370, 405, 406), (368, 369, 406, 407), (367, 368, 407, 408), (366, 367, 408, 409), (365, 366, 409, 410), (364, 365, 410, 411), (363, 364, 411, 412), (406, 409, 408, 407), (405, 410, 409, 406), (404, 411, 410, 405), (403, 412, 411, 404), (381, 382, 413, 414), (380, 381, 414, 415), (379, 380, 415, 416), (378, 379, 416, 417), (377, 378, 417, 418), (376, 377, 418, 419), (375, 376, 419, 420), (374, 375, 420, 421), (373, 374, 421, 422), (373, 382, 413, 422), (413, 422, 421, 420), (413, 420, 419, 414), (414, 419, 418, 415), (415, 418, 417, 416), (430, 427, 428, 429), (431, 426, 427, 430), (432, 425, 426, 431), (432, 423, 424, 425), (452, 443, 432, 423), (452, 451, 424, 423), (451, 450, 425, 424), (450, 449, 426, 425), (449, 448, 427, 426), (448, 447, 428, 427), (447, 446, 429, 428), (446, 445, 430, 429), (445, 444, 431, 430), (444, 443, 432, 431), (482, 481, 434, 433), (481, 480, 435, 434), (480, 479, 436, 435), (479, 478, 437, 436), (478, 477, 438, 437), (477, 476, 439, 438), (476, 475, 440, 439), (475, 474, 441, 440), (474, 473, 442, 441), (482, 473, 442, 433), (461, 462, 443, 444), (460, 461, 444, 445), (459, 460, 445, 446), (458, 459, 446, 447), (457, 458, 447, 448), (456, 457, 448, 449), (455, 456, 449, 450), (454, 455, 450, 451), (453, 454, 451, 452), (453, 462, 443, 452), (472, 463, 462, 453), (472, 471, 454, 453), (471, 470, 455, 454), (470, 469, 456, 455), (469, 468, 457, 456), (468, 467, 458, 457), (467, 466, 459, 458), (466, 465, 460, 459), (465, 464, 461, 460), (464, 463, 462, 461), (481, 482, 463, 464), (480, 481, 464, 465), (479, 480, 465, 466), (478, 479, 466, 467), (477, 478, 467, 468), (476, 477, 468, 469), (475, 476, 469, 470), (474, 475, 470, 471), (473, 474, 471, 472), (473, 482, 463, 472), (492, 483, 502, 493), (492, 491, 494, 493), (491, 490, 495, 494), (490, 489, 496, 495), (489, 488, 497, 496), (488, 487, 498, 497), (487, 486, 499, 498), (486, 485, 500, 499), (485, 484, 501, 500), (484, 483, 502, 501), (501, 502, 503, 504), (500, 501, 504, 505), (499, 500, 505, 506), (498, 499, 506, 507), (497, 498, 507, 508), (496, 497, 508, 509), (495, 496, 509, 510), (494, 495, 510, 511), (493, 494, 511, 512), (493, 502, 503, 512), (512, 503, 522, 513), (512, 511, 514, 513), (511, 510, 515, 514), (510, 509, 516, 515), (509, 508, 517, 516), (508, 507, 518, 517), (507, 506, 519, 518), (506, 505, 520, 519), (505, 504, 521, 520), (504, 503, 522, 521), (483, 492, 523, 532), (491, 492, 523, 524), (490, 491, 524, 525), (489, 490, 525, 526), (488, 489, 526, 527), (487, 488, 527, 528), (486, 487, 528, 529), (485, 486, 529, 530), (484, 485, 530, 531), (483, 484, 531, 532), (521, 522, 533, 534), (520, 521, 534, 535), (519, 520, 535, 536), (518, 519, 536, 537), (517, 518, 537, 538), (516, 517, 538, 539), (515, 516, 539, 540), (514, 515, 540, 541), (513, 514, 541, 542), (513, 522, 533, 542), (533, 542, 541, 540), (533, 540, 539, 534), (534, 539, 538, 535), (535, 538, 537, 536), (550, 547, 548, 549), (551, 546, 547, 550), (552, 545, 546, 551), (552, 543, 544, 545), (572, 563, 552, 543), (572, 571, 544, 543), (571, 570, 545, 544), (570, 569, 546, 545), (569, 568, 547, 546), (568, 567, 548, 547), (567, 566, 549, 548), (566, 565, 550, 549), (565, 564, 551, 550), (564, 563, 552, 551), (602, 601, 554, 553), (601, 600, 555, 554), (600, 599, 556, 555), (599, 598, 557, 556), (598, 597, 558, 557), (597, 596, 559, 558), (596, 595, 560, 559), (595, 594, 561, 560), (594, 593, 562, 561), (602, 593, 562, 553), (581, 582, 563, 564), (580, 581, 564, 565), (579, 580, 565, 566), (578, 579, 566, 567), (577, 578, 567, 568), (576, 577, 568, 569), (575, 576, 569, 570), (574, 575, 570, 571), (573, 574, 571, 572), (573, 582, 563, 572), (592, 583, 582, 573), (592, 591, 574, 573), (591, 590, 575, 574), (590, 589, 576, 575), (589, 588, 577, 576), (588, 587, 578, 577), (587, 586, 579, 578), (586, 585, 580, 579), (585, 584, 581, 580), (584, 583, 582, 581), (601, 602, 583, 584), (600, 601, 584, 585), (599, 600, 585, 586), (598, 599, 586, 587), (597, 598, 587, 588), (596, 597, 588, 589), (595, 596, 589, 590), (594, 595, 590, 591), (593, 594, 591, 592), (593, 602, 583, 592), (612, 603, 622, 613), (612, 611, 614, 613), (611, 610, 615, 614), (610, 609, 616, 615), (609, 608, 617, 616), (608, 607, 618, 617), (607, 606, 619, 618), (606, 605, 620, 619), (605, 604, 621, 620), (604, 603, 622, 621), (621, 622, 623, 624), (620, 621, 624, 625), (619, 620, 625, 626), (618, 619, 626, 627), (617, 618, 627, 628), (616, 617, 628, 629), (615, 616, 629, 630), (614, 615, 630, 631), (613, 614, 631, 632), (613, 622, 623, 632), (632, 623, 642, 633), (632, 631, 634, 633), (631, 630, 635, 634), (630, 629, 636, 635), (629, 628, 637, 636), (628, 627, 638, 637), (627, 626, 639, 638), (626, 625, 640, 639), (625, 624, 641, 640), (624, 623, 642, 641), (603, 612, 643, 652), (611, 612, 643, 644), (610, 611, 644, 645), (609, 610, 645, 646), (608, 609, 646, 647), (607, 608, 647, 648), (606, 607, 648, 649), (605, 606, 649, 650), (604, 605, 650, 651), (603, 604, 651, 652), (641, 642, 653, 654), (640, 641, 654, 655), (639, 640, 655, 656), (638, 639, 656, 657), (637, 638, 657, 658), (636, 637, 658, 659), (635, 636, 659, 660), (634, 635, 660, 661), (633, 634, 661, 662), (633, 642, 653, 662), (653, 662, 661, 660), (653, 660, 659, 654), (654, 659, 658, 655), (655, 658, 657, 656), (672, 663, 664, 671), (671, 664, 665, 670), (670, 665, 666, 669), (669, 666, 667, 668), (692, 691, 664, 663), (691, 690, 665, 664), (690, 689, 666, 665), (689, 688, 667, 666), (688, 687, 668, 667), (687, 686, 669, 668), (686, 685, 670, 669), (685, 684, 671, 670), (684, 683, 672, 671), (692, 683, 672, 663), (722, 713, 682, 673), (722, 721, 674, 673), (721, 720, 675, 674), (720, 719, 676, 675), (719, 718, 677, 676), (718, 717, 678, 677), (717, 716, 679, 678), (716, 715, 680, 679), (715, 714, 681, 680), (714, 713, 682, 681), (693, 702, 683, 692), (701, 702, 683, 684), (700, 701, 684, 685), (699, 700, 685, 686), (698, 699, 686, 687), (697, 698, 687, 688), (696, 697, 688, 689), (695, 696, 689, 690), (694, 695, 690, 691), (693, 694, 691, 692), (712, 711, 694, 693), (711, 710, 695, 694), (710, 709, 696, 695), (709, 708, 697, 696), (708, 707, 698, 697), (707, 706, 699, 698), (706, 705, 700, 699), (705, 704, 701, 700), (704, 703, 702, 701), (712, 703, 702, 693), (713, 722, 703, 712), (721, 722, 703, 704), (720, 721, 704, 705), (719, 720, 705, 706), (718, 719, 706, 707), (717, 718, 707, 708), (716, 717, 708, 709), (715, 716, 709, 710), (714, 715, 710, 711), (713, 714, 711, 712), (732, 731, 734, 733), (731, 730, 735, 734), (730, 729, 736, 735), (729, 728, 737, 736), (728, 727, 738, 737), (727, 726, 739, 738), (726, 725, 740, 739), (725, 724, 741, 740), (724, 723, 742, 741), (732, 723, 742, 733), (733, 742, 743, 752), (741, 742, 743, 744), (740, 741, 744, 745), (739, 740, 745, 746), (738, 739, 746, 747), (737, 738, 747, 748), (736, 737, 748, 749), (735, 736, 749, 750), (734, 735, 750, 751), (733, 734, 751, 752), (752, 751, 754, 753), (751, 750, 755, 754), (750, 749, 756, 755), (749, 748, 757, 756), (748, 747, 758, 757), (747, 746, 759, 758), (746, 745, 760, 759), (745, 744, 761, 760), (744, 743, 762, 761), (752, 743, 762, 753), (731, 732, 763, 764), (730, 731, 764, 765), (729, 730, 765, 766), (728, 729, 766, 767), (727, 728, 767, 768), (726, 727, 768, 769), (725, 726, 769, 770), (724, 725, 770, 771), (723, 724, 771, 772), (723, 732, 763, 772), (753, 762, 773, 782), (761, 762, 773, 774), (760, 761, 774, 775), (759, 760, 775, 776), (758, 759, 776, 777), (757, 758, 777, 778), (756, 757, 778, 779), (755, 756, 779, 780), (754, 755, 780, 781), (753, 754, 781, 782), (776, 779, 778, 777), (775, 780, 779, 776), (774, 781, 780, 775), (773, 782, 781, 774), (324, 704, 705, 325), (325, 705, 706, 326), (323, 703, 704, 324), (331, 332, 733, 734), (330, 331, 734, 735), (329, 330, 735, 736), (328, 329, 736, 737), (326, 706, 707, 327), (290, 741, 742, 292), (289, 740, 741, 290), (289, 298, 739, 740), (298, 738, 739), (298, 299, 738), (299, 737, 738), (299, 334, 328, 737), (302, 333, 327, 707), (327, 328, 334, 333), (302, 707, 708), (297, 302, 708), (297, 708, 709), (293, 294, 712, 711), (291, 293, 711, 710), (291, 710, 709, 297), (300, 301, 339, 338), (300, 338, 337), (301, 340, 339), (299, 336, 337, 300), (299, 335, 336), (299, 334, 335), (302, 342, 333), (302, 341, 342), (301, 302, 341, 340), (295, 296, 332, 323), (617, 618, 742), (616, 617, 742), (292, 616, 742), (292, 615, 616), (292, 614, 615), (590, 591, 613, 622), (589, 590, 622, 621), (588, 589, 621, 620), (587, 588, 620, 619), (470, 471, 493, 502), (469, 470, 502, 501), (468, 469, 501, 500), (467, 468, 500, 499), (294, 463, 472), (294, 464, 463), (294, 464, 712), (464, 465, 712), (465, 466, 712), (295, 471, 472), (295, 493, 471), (295, 494, 493), (296, 613, 614), (296, 591, 613), (296, 592, 591), (296, 583, 592), (296, 584, 583), (296, 332, 584), (295, 323, 496), (295, 496, 495), (295, 495, 494), (332, 585, 584), (323, 497, 496), (618, 733, 742), (618, 619, 733), (587, 619, 733), (332, 586, 585), (586, 587, 733, 332), (466, 703, 467), (466, 703, 712), (323, 498, 497), (323, 498, 499, 703), (467, 703, 499), (783, 26, 25), (62, 783, 25), (783, 61, 26), (784, 39, 22), (65, 784, 22), (784, 48, 39), (784, 65, 785, 803), (48, 784, 803, 787), (803, 785, 66, 786), (787, 803, 786, 83), (785, 67, 64), (65, 785, 64), (785, 66, 67), (788, 68, 63), (62, 788, 63), (788, 69, 68), (783, 62, 788, 804), (61, 783, 804, 790), (804, 788, 69, 789), (790, 804, 789, 70), (790, 84, 47), (61, 790, 47), (790, 70, 84), (787, 82, 49), (48, 787, 49), (787, 83, 82), (791, 93, 82), (83, 791, 82), (791, 92, 93), (792, 91, 84), (70, 792, 84), (792, 105, 91), (789, 69, 793, 805), (70, 789, 805, 792), (805, 793, 106, 794), (792, 805, 794, 105), (793, 107, 68), (69, 793, 68), (793, 106, 107), (795, 108, 67), (66, 795, 67), (795, 109, 108), (786, 66, 795, 806), (83, 786, 806, 791), (806, 795, 109, 796), (791, 806, 796, 92), (796, 109, 797, 807), (92, 796, 807, 799), (807, 797, 110, 798), (799, 807, 798, 127), (797, 111, 108), (109, 797, 108), (797, 110, 111), (800, 112, 107), (106, 800, 107), (800, 113, 112), (794, 106, 800, 808), (105, 794, 808, 802), (808, 800, 113, 801), (802, 808, 801, 114), (802, 128, 91), (105, 802, 91), (802, 114, 128), (799, 126, 93), (92, 799, 93), (799, 127, 126), (801, 149, 148), (114, 801, 148), (801, 113, 149), (798, 152, 135), (127, 798, 135), (798, 110, 152), (809, 2, 16), (27, 809, 16), (809, 41, 2), (810, 9, 8), (35, 810, 8), (810, 34, 9), (811, 42, 45), (46, 811, 45), (811, 41, 42), (812, 36, 51), (52, 812, 51), (812, 35, 36), (810, 35, 812, 841), (34, 810, 841, 814), (841, 812, 52, 813), (814, 841, 813, 53), (814, 33, 54), (53, 814, 54), (814, 34, 33), (815, 28, 59), (60, 815, 59), (815, 27, 28), (809, 27, 815, 842), (41, 809, 842, 811), (842, 815, 60, 816), (811, 842, 816, 46), (816, 60, 817, 843), (46, 816, 843, 819), (843, 817, 71, 818), (819, 843, 818, 85), (817, 59, 72), (71, 817, 72), (817, 60, 59), (820, 54, 77), (78, 820, 77), (820, 53, 54), (813, 52, 821, 844), (53, 813, 844, 820), (844, 821, 79, 822), (820, 844, 822, 78), (821, 51, 80), (79, 821, 80), (821, 52, 51), (819, 45, 86), (85, 819, 86), (819, 46, 45), (823, 86, 89), (90, 823, 89), (823, 85, 86), (824, 80, 95), (96, 824, 95), (824, 79, 80), (822, 79, 824, 845), (78, 822, 845, 826), (845, 824, 96, 825), (826, 845, 825, 97), (826, 77, 98), (97, 826, 98), (826, 78, 77), (827, 72, 103), (104, 827, 103), (827, 71, 72), (818, 71, 827, 846), (85, 818, 846, 823), (846, 827, 104, 828), (823, 846, 828, 90), (828, 104, 829, 847), (90, 828, 847, 831), (847, 829, 115, 830), (831, 847, 830, 129), (829, 103, 116), (115, 829, 116), (829, 104, 103), (832, 98, 121), (122, 832, 121), (832, 97, 98), (825, 96, 833, 848), (97, 825, 848, 832), (848, 833, 123, 834), (832, 848, 834, 122), (833, 95, 124), (123, 833, 124), (833, 96, 95), (831, 89, 130), (129, 831, 130), (831, 90, 89), (835, 130, 186), (133, 835, 186), (835, 129, 130), (836, 124, 138), (139, 836, 138), (836, 123, 124), (834, 123, 836, 849), (122, 834, 849, 838), (849, 836, 139, 837), (838, 849, 837, 140), (838, 121, 141), (140, 838, 141), (838, 122, 121), (839, 116, 146), (147, 839, 146), (839, 115, 116), (830, 115, 839, 850), (129, 830, 850, 835), (850, 839, 147, 840), (835, 850, 840, 133), (840, 170, 180), (133, 840, 180), (840, 147, 170), (837, 178, 177), (140, 837, 177), (837, 139, 178), (856, 262, 287), (860, 287, 290), (859, 293, 284), (855, 284, 265), (264, 869, 250), (869, 851, 250), (851, 870, 250), (870, 268, 250), (267, 872, 251), (872, 852, 251), (852, 871, 251), (871, 266, 251), (872, 267, 873, 913), (852, 872, 913, 898), (913, 873, 853, 897), (898, 913, 897, 865), (871, 852, 898, 914), (266, 871, 914, 877), (914, 898, 865, 899), (877, 914, 899, 855), (897, 853, 874, 915), (865, 897, 915, 900), (915, 874, 282, 875), (900, 915, 875, 854), (899, 865, 900, 916), (855, 899, 916, 878), (916, 900, 854, 876), (878, 916, 876, 283), (869, 264, 879, 917), (851, 869, 917, 902), (917, 879, 856, 901), (902, 917, 901, 866), (870, 851, 902, 918), (268, 870, 918, 883), (918, 902, 866, 903), (883, 918, 903, 858), (901, 856, 880, 919), (866, 901, 919, 904), (919, 880, 285, 882), (904, 919, 882, 857), (903, 866, 904, 920), (858, 903, 920, 884), (920, 904, 857, 881), (884, 920, 881, 281), (268, 883, 873, 267), (883, 858, 853, 873), (858, 884, 874, 853), (884, 281, 282, 874), (285, 880, 287), (880, 856, 287), (856, 879, 262), (879, 264, 262), (292, 888, 290), (888, 860, 290), (860, 887, 287), (887, 285, 287), (281, 889, 891, 282), (889, 861, 862, 891), (861, 890, 892, 862), (890, 296, 295, 892), (882, 285, 887, 921), (857, 882, 921, 906), (921, 887, 860, 905), (906, 921, 905, 867), (881, 857, 906, 922), (281, 881, 922, 889), (922, 906, 867, 907), (889, 922, 907, 861), (905, 860, 888, 923), (867, 905, 923, 908), (923, 888, 292, 893), (908, 923, 893, 863), (907, 867, 908, 924), (861, 907, 924, 890), (924, 908, 863, 894), (890, 924, 894, 296), (875, 282, 891, 925), (854, 875, 925, 910), (925, 891, 862, 909), (910, 925, 909, 868), (876, 854, 910, 926), (283, 876, 926, 885), (926, 910, 868, 911), (885, 926, 911, 859), (909, 862, 892, 927), (868, 909, 927, 912), (927, 892, 295, 896), (912, 927, 896, 864), (911, 868, 912, 928), (859, 911, 928, 886), (928, 912, 864, 895), (886, 928, 895, 294), (283, 885, 284), (885, 859, 284), (859, 886, 293), (886, 294, 293), (266, 877, 265), (877, 855, 265), (855, 878, 284), (878, 283, 284), (294, 895, 472), (895, 864, 472), (864, 896, 472), (896, 295, 472), (292, 893, 614), (893, 863, 614), (863, 894, 614), (894, 296, 614), (214, 213, 929, 930), (187, 214, 930, 931), (213, 188, 932, 929), (212, 210, 933, 934), (189, 212, 934, 935), (210, 191, 936, 933), (191, 189, 935, 936), (188, 187, 931, 932), (932, 931, 930, 929), (936, 935, 934, 933), (169, 937, 938, 939), (168, 937, 169), (167, 939, 938), (167, 938, 937, 168)])
me_cube.materials.append(mat_material)
me_cube.use_remesh_preserve_volume = False
me_cube.use_remesh_preserve_attributes = False
me_cube.use_mirror_vertex_groups = False
me_cube.update()

# ---- objects
ob_camera = bpy.data.objects.new('Camera', cam_big)
ob_point = bpy.data.objects.new('Point', light_point)
ob_camera_001 = bpy.data.objects.new('Camera.001', cam_small)
ob_cube = bpy.data.objects.new('Cube', me_cube)
ob_lamp = bpy.data.objects.new('Lamp', light_lamp)

# ---- transforms, parenting, visibility, modifiers, constraints
ob_camera.location = (0.04994, -5.59, 57.96)
ob_camera.rotation_euler = (0.0, 0.0, 1.569)
ob_camera.lineart.crease_threshold = 0.0
ob_point.location = (-0.1718, -19.88, 31.13)
ob_point.lineart.crease_threshold = 0.0
ob_camera_001.location = (0.05627, -6.304, 61.33)
ob_camera_001.rotation_euler = (0.0, 0.0, -1.575)
ob_camera_001.lineart.crease_threshold = 0.0
ob_cube.location = (0.0, 0.0, 0.0)
ob_cube.lock_rotations_4d = False
ob_cube.empty_display_type = 'ARROWS'
ob_cube.lineart.crease_threshold = 0.0
ob_lamp.location = (0.1148, 36.67, 11.98)
ob_lamp.rotation_euler = (0.6503, 0.05522, 1.866)
ob_lamp.lock_rotations_4d = False
ob_lamp.empty_display_type = 'ARROWS'
ob_lamp.color = (0.0, 0.0, 0.0, 0.0)
ob_lamp.lineart.crease_threshold = 0.0

# ---- collection membership
col_collection_1.objects.link(ob_camera)
col_collection_1.objects.link(ob_point)
col_collection_1.objects.link(ob_camera_001)
col_collection_1.objects.link(ob_cube)
col_collection_1.objects.link(ob_lamp)

# ---- scene / render settings (as saved in the file)
scene.camera = ob_camera
scene.frame_start = 1; scene.frame_end = 1; scene.frame_set(1)
scene.render.engine = 'BLENDER_EEVEE_NEXT'
scene.render.image_settings.compression = 90
scene.render.resolution_x = 200
scene.render.resolution_y = 200
scene.render.dither_intensity = 0.0
scene.render.bake_margin = 2
scene.render.bake_bias = 0.0
scene.cycles.use_denoising = False
scene.cycles.samples = 10
scene.cycles.sampling_pattern = 'TABULATED_SOBOL'
scene.cycles.light_sampling_threshold = 0.0
scene.cycles.use_adaptive_sampling = False
scene.cycles.use_light_tree = False
scene.cycles.blur_glossy = 0.0
scene.cycles.volume_bounces = 1
scene.cycles.pixel_filter_type = 'GAUSSIAN'
scene.cycles.sample_clamp_indirect = 0.0
scene.view_settings.view_transform = 'Standard'
bpy.context.view_layer.update()
